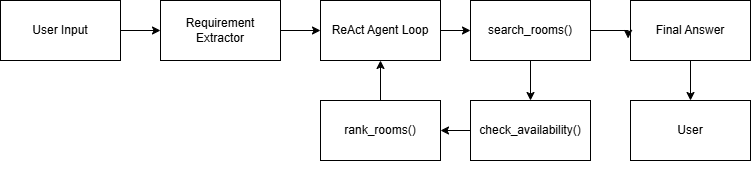

The diagram above was exported from draw.io. Its source (the exported page's mxGraphModel, read from the mxfile embedded in the PNG):
<mxGraphModel dx="1030" dy="527" grid="1" gridSize="10" guides="1" tooltips="1" connect="1" arrows="1" fold="1" page="1" pageScale="1" pageWidth="850" pageHeight="1100" math="0" shadow="0">
  <root>
    <mxCell id="0" />
    <mxCell id="1" parent="0" />
    <mxCell id="PjGpPZTUCXMf5SLIrBsO-10" edge="1" parent="1" source="PjGpPZTUCXMf5SLIrBsO-1" style="edgeStyle=orthogonalEdgeStyle;rounded=0;orthogonalLoop=1;jettySize=auto;html=1;exitX=1;exitY=0.5;exitDx=0;exitDy=0;entryX=0;entryY=0.5;entryDx=0;entryDy=0;" target="PjGpPZTUCXMf5SLIrBsO-2">
      <mxGeometry relative="1" as="geometry" />
    </mxCell>
    <mxCell id="PjGpPZTUCXMf5SLIrBsO-1" parent="1" style="rounded=0;whiteSpace=wrap;html=1;" value="User Input" vertex="1">
      <mxGeometry height="60" width="120" x="20" y="160" as="geometry" />
    </mxCell>
    <mxCell id="PjGpPZTUCXMf5SLIrBsO-11" edge="1" parent="1" source="PjGpPZTUCXMf5SLIrBsO-2" style="edgeStyle=orthogonalEdgeStyle;rounded=0;orthogonalLoop=1;jettySize=auto;html=1;exitX=1;exitY=0.5;exitDx=0;exitDy=0;" target="PjGpPZTUCXMf5SLIrBsO-3">
      <mxGeometry relative="1" as="geometry" />
    </mxCell>
    <mxCell id="PjGpPZTUCXMf5SLIrBsO-2" parent="1" style="rounded=0;whiteSpace=wrap;html=1;" value="Requirement Extractor" vertex="1">
      <mxGeometry height="60" width="120" x="180" y="160" as="geometry" />
    </mxCell>
    <mxCell id="PjGpPZTUCXMf5SLIrBsO-12" edge="1" parent="1" source="PjGpPZTUCXMf5SLIrBsO-3" style="edgeStyle=orthogonalEdgeStyle;rounded=0;orthogonalLoop=1;jettySize=auto;html=1;exitX=1;exitY=0.5;exitDx=0;exitDy=0;entryX=0;entryY=0.5;entryDx=0;entryDy=0;" target="PjGpPZTUCXMf5SLIrBsO-4">
      <mxGeometry relative="1" as="geometry" />
    </mxCell>
    <mxCell id="PjGpPZTUCXMf5SLIrBsO-3" parent="1" style="rounded=0;whiteSpace=wrap;html=1;" value="ReAct Agent Loop" vertex="1">
      <mxGeometry height="60" width="120" x="340" y="160" as="geometry" />
    </mxCell>
    <mxCell id="PjGpPZTUCXMf5SLIrBsO-13" edge="1" parent="1" source="PjGpPZTUCXMf5SLIrBsO-4" style="edgeStyle=orthogonalEdgeStyle;rounded=0;orthogonalLoop=1;jettySize=auto;html=1;exitX=0.5;exitY=1;exitDx=0;exitDy=0;" target="PjGpPZTUCXMf5SLIrBsO-5">
      <mxGeometry relative="1" as="geometry" />
    </mxCell>
    <mxCell id="PjGpPZTUCXMf5SLIrBsO-4" parent="1" style="rounded=0;whiteSpace=wrap;html=1;" value="search_rooms()" vertex="1">
      <mxGeometry height="60" width="120" x="490" y="160" as="geometry" />
    </mxCell>
    <mxCell id="PjGpPZTUCXMf5SLIrBsO-14" edge="1" parent="1" source="PjGpPZTUCXMf5SLIrBsO-5" style="edgeStyle=orthogonalEdgeStyle;rounded=0;orthogonalLoop=1;jettySize=auto;html=1;exitX=0;exitY=0.5;exitDx=0;exitDy=0;" target="PjGpPZTUCXMf5SLIrBsO-6">
      <mxGeometry relative="1" as="geometry" />
    </mxCell>
    <mxCell id="PjGpPZTUCXMf5SLIrBsO-5" parent="1" style="rounded=0;whiteSpace=wrap;html=1;" value="check_availability()" vertex="1">
      <mxGeometry height="60" width="120" x="490" y="260" as="geometry" />
    </mxCell>
    <mxCell id="PjGpPZTUCXMf5SLIrBsO-15" edge="1" parent="1" source="PjGpPZTUCXMf5SLIrBsO-6" style="edgeStyle=orthogonalEdgeStyle;rounded=0;orthogonalLoop=1;jettySize=auto;html=1;exitX=0.5;exitY=0;exitDx=0;exitDy=0;entryX=0.5;entryY=1;entryDx=0;entryDy=0;" target="PjGpPZTUCXMf5SLIrBsO-3">
      <mxGeometry relative="1" as="geometry" />
    </mxCell>
    <mxCell id="PjGpPZTUCXMf5SLIrBsO-6" parent="1" style="rounded=0;whiteSpace=wrap;html=1;" value="rank_rooms()" vertex="1">
      <mxGeometry height="60" width="120" x="340" y="260" as="geometry" />
    </mxCell>
    <mxCell id="PjGpPZTUCXMf5SLIrBsO-17" edge="1" parent="1" source="PjGpPZTUCXMf5SLIrBsO-7" style="edgeStyle=orthogonalEdgeStyle;rounded=0;orthogonalLoop=1;jettySize=auto;html=1;exitX=0.5;exitY=1;exitDx=0;exitDy=0;entryX=0.5;entryY=0;entryDx=0;entryDy=0;" target="PjGpPZTUCXMf5SLIrBsO-8">
      <mxGeometry relative="1" as="geometry" />
    </mxCell>
    <mxCell id="PjGpPZTUCXMf5SLIrBsO-7" parent="1" style="rounded=0;whiteSpace=wrap;html=1;" value="Final Answer" vertex="1">
      <mxGeometry height="60" width="120" x="650" y="160" as="geometry" />
    </mxCell>
    <mxCell id="PjGpPZTUCXMf5SLIrBsO-8" parent="1" style="rounded=0;whiteSpace=wrap;html=1;" value="User" vertex="1">
      <mxGeometry height="60" width="120" x="650" y="260" as="geometry" />
    </mxCell>
    <mxCell id="PjGpPZTUCXMf5SLIrBsO-9" edge="1" parent="1" source="PjGpPZTUCXMf5SLIrBsO-5" style="edgeStyle=orthogonalEdgeStyle;rounded=0;orthogonalLoop=1;jettySize=auto;html=1;exitX=0.5;exitY=1;exitDx=0;exitDy=0;" target="PjGpPZTUCXMf5SLIrBsO-5">
      <mxGeometry relative="1" as="geometry" />
    </mxCell>
    <mxCell id="PjGpPZTUCXMf5SLIrBsO-16" edge="1" parent="1" source="PjGpPZTUCXMf5SLIrBsO-4" style="edgeStyle=orthogonalEdgeStyle;rounded=0;orthogonalLoop=1;jettySize=auto;html=1;exitX=1;exitY=0.5;exitDx=0;exitDy=0;entryX=-0.02;entryY=0.633;entryDx=0;entryDy=0;entryPerimeter=0;" target="PjGpPZTUCXMf5SLIrBsO-7">
      <mxGeometry relative="1" as="geometry" />
    </mxCell>
  </root>
</mxGraphModel>